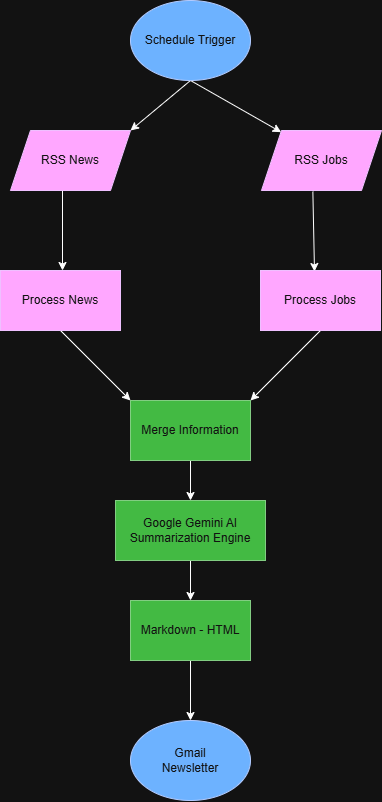

The diagram above was exported from draw.io. Its source (the exported page's mxGraphModel, read from the mxfile embedded in the PNG):
<mxGraphModel dx="1407" dy="905" grid="1" gridSize="10" guides="1" tooltips="1" connect="1" arrows="1" fold="1" page="1" pageScale="1" pageWidth="850" pageHeight="1100" math="0" shadow="0">
  <root>
    <mxCell id="0" />
    <mxCell id="1" parent="0" />
    <mxCell id="kkIBWZnCrsHY4LYAdpag-3" edge="1" parent="1" source="kkIBWZnCrsHY4LYAdpag-1" style="rounded=0;orthogonalLoop=1;jettySize=auto;html=1;exitX=0.5;exitY=1;exitDx=0;exitDy=0;entryX=1;entryY=0;entryDx=0;entryDy=0;" value="">
      <mxGeometry relative="1" as="geometry">
        <mxPoint x="340" y="350" as="targetPoint" />
      </mxGeometry>
    </mxCell>
    <mxCell id="kkIBWZnCrsHY4LYAdpag-5" edge="1" parent="1" source="kkIBWZnCrsHY4LYAdpag-1" style="rounded=0;orthogonalLoop=1;jettySize=auto;html=1;exitX=0.5;exitY=1;exitDx=0;exitDy=0;entryX=0.164;entryY=0.028;entryDx=0;entryDy=0;entryPerimeter=0;" target="kkIBWZnCrsHY4LYAdpag-11">
      <mxGeometry relative="1" as="geometry">
        <mxPoint x="500" y="320" as="targetPoint" />
      </mxGeometry>
    </mxCell>
    <mxCell id="kkIBWZnCrsHY4LYAdpag-1" parent="1" style="ellipse;whiteSpace=wrap;html=1;fillColor=#0050ef;fontColor=#ffffff;strokeColor=#001DBC;" value="Schedule Trigger" vertex="1">
      <mxGeometry height="80" width="120" x="340" y="220" as="geometry" />
    </mxCell>
    <mxCell id="kkIBWZnCrsHY4LYAdpag-7" edge="1" parent="1" style="edgeStyle=orthogonalEdgeStyle;rounded=0;orthogonalLoop=1;jettySize=auto;html=1;" value="">
      <mxGeometry relative="1" as="geometry">
        <mxPoint x="272" y="410" as="sourcePoint" />
        <mxPoint x="272" y="490" as="targetPoint" />
      </mxGeometry>
    </mxCell>
    <mxCell id="kkIBWZnCrsHY4LYAdpag-9" edge="1" parent="1" source="kkIBWZnCrsHY4LYAdpag-11" style="rounded=0;orthogonalLoop=1;jettySize=auto;html=1;entryX=0.45;entryY=0.017;entryDx=0;entryDy=0;exitX=0.428;exitY=1.017;exitDx=0;exitDy=0;exitPerimeter=0;entryPerimeter=0;" target="kkIBWZnCrsHY4LYAdpag-8" value="">
      <mxGeometry relative="1" as="geometry">
        <mxPoint x="500" y="410" as="sourcePoint" />
      </mxGeometry>
    </mxCell>
    <mxCell id="kkIBWZnCrsHY4LYAdpag-13" edge="1" parent="1" source="kkIBWZnCrsHY4LYAdpag-6" style="rounded=0;orthogonalLoop=1;jettySize=auto;html=1;entryX=0;entryY=0;entryDx=0;entryDy=0;exitX=0.5;exitY=1;exitDx=0;exitDy=0;" target="kkIBWZnCrsHY4LYAdpag-12">
      <mxGeometry relative="1" as="geometry" />
    </mxCell>
    <mxCell id="kkIBWZnCrsHY4LYAdpag-6" parent="1" style="whiteSpace=wrap;html=1;fillColor=#6a00ff;strokeColor=#3700CC;fontColor=#ffffff;" value="Process News" vertex="1">
      <mxGeometry height="60" width="120" x="210" y="490" as="geometry" />
    </mxCell>
    <mxCell id="kkIBWZnCrsHY4LYAdpag-14" edge="1" parent="1" source="kkIBWZnCrsHY4LYAdpag-8" style="rounded=0;orthogonalLoop=1;jettySize=auto;html=1;entryX=1;entryY=0;entryDx=0;entryDy=0;exitX=0.5;exitY=1;exitDx=0;exitDy=0;" target="kkIBWZnCrsHY4LYAdpag-12" value="">
      <mxGeometry relative="1" as="geometry" />
    </mxCell>
    <mxCell id="kkIBWZnCrsHY4LYAdpag-8" parent="1" style="whiteSpace=wrap;html=1;fillColor=#6a00ff;strokeColor=#3700CC;fontColor=#ffffff;" value="Process Jobs" vertex="1">
      <mxGeometry height="60" width="120" x="470" y="490" as="geometry" />
    </mxCell>
    <mxCell id="kkIBWZnCrsHY4LYAdpag-10" parent="1" style="shape=parallelogram;perimeter=parallelogramPerimeter;whiteSpace=wrap;html=1;fixedSize=1;fillColor=#6a00ff;fontColor=#ffffff;strokeColor=#3700CC;" value="RSS News" vertex="1">
      <mxGeometry height="60" width="120" x="220" y="350" as="geometry" />
    </mxCell>
    <mxCell id="kkIBWZnCrsHY4LYAdpag-11" parent="1" style="shape=parallelogram;perimeter=parallelogramPerimeter;whiteSpace=wrap;html=1;fixedSize=1;fillColor=#6a00ff;fontColor=#ffffff;strokeColor=#3700CC;" value="RSS Jobs" vertex="1">
      <mxGeometry height="60" width="120" x="471" y="350" as="geometry" />
    </mxCell>
    <mxCell id="kkIBWZnCrsHY4LYAdpag-18" edge="1" parent="1" source="kkIBWZnCrsHY4LYAdpag-12" style="edgeStyle=orthogonalEdgeStyle;rounded=0;orthogonalLoop=1;jettySize=auto;html=1;" target="kkIBWZnCrsHY4LYAdpag-15" value="">
      <mxGeometry relative="1" as="geometry" />
    </mxCell>
    <mxCell id="kkIBWZnCrsHY4LYAdpag-12" parent="1" style="whiteSpace=wrap;html=1;fillColor=#008a00;strokeColor=#005700;fontColor=#ffffff;" value="Merge Information" vertex="1">
      <mxGeometry height="60" width="120" x="340" y="620" as="geometry" />
    </mxCell>
    <mxCell id="kkIBWZnCrsHY4LYAdpag-19" edge="1" parent="1" source="kkIBWZnCrsHY4LYAdpag-15" style="edgeStyle=orthogonalEdgeStyle;rounded=0;orthogonalLoop=1;jettySize=auto;html=1;" target="kkIBWZnCrsHY4LYAdpag-16" value="">
      <mxGeometry relative="1" as="geometry" />
    </mxCell>
    <mxCell id="kkIBWZnCrsHY4LYAdpag-15" parent="1" style="whiteSpace=wrap;html=1;fillColor=#008a00;strokeColor=#005700;fontColor=#ffffff;" value="Google Gemini AI&lt;div&gt;Summarization Engine&lt;/div&gt;" vertex="1">
      <mxGeometry height="60" width="150" x="325" y="720" as="geometry" />
    </mxCell>
    <mxCell id="kkIBWZnCrsHY4LYAdpag-20" edge="1" parent="1" source="kkIBWZnCrsHY4LYAdpag-16" style="edgeStyle=orthogonalEdgeStyle;rounded=0;orthogonalLoop=1;jettySize=auto;html=1;" target="kkIBWZnCrsHY4LYAdpag-17" value="">
      <mxGeometry relative="1" as="geometry" />
    </mxCell>
    <mxCell id="kkIBWZnCrsHY4LYAdpag-16" parent="1" style="whiteSpace=wrap;html=1;fillColor=#008a00;strokeColor=#005700;fontColor=#ffffff;" value="Markdown - HTML" vertex="1">
      <mxGeometry height="60" width="120" x="340" y="820" as="geometry" />
    </mxCell>
    <mxCell id="kkIBWZnCrsHY4LYAdpag-17" parent="1" style="ellipse;whiteSpace=wrap;html=1;fillColor=#0050ef;fontColor=#ffffff;strokeColor=#001DBC;" value="Gmail&lt;div&gt;Newsletter&lt;/div&gt;" vertex="1">
      <mxGeometry height="80" width="120" x="340" y="940" as="geometry" />
    </mxCell>
  </root>
</mxGraphModel>